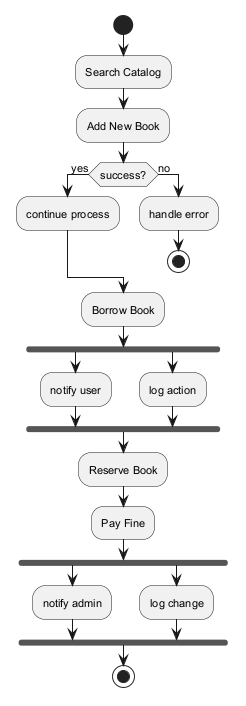

The diagram above was rendered by PlantUML. Its source (embedded in the PNG):
@startuml
skinparam backgroundColor #FFFFFF
skinparam classBackgroundColor #F3E5F5
skinparam classBorderColor #6A1B9A
skinparam defaultFontSize 11
start
:Search Catalog;
:Add New Book;
if (success?) then (yes)
:continue process;
else (no)
:handle error;
stop
endif
:Borrow Book;
fork
:notify user;
fork again
:log action;
end fork
:Reserve Book;
:Pay Fine;
fork
:notify admin;
fork again
:log change;
end fork
stop
@enduml